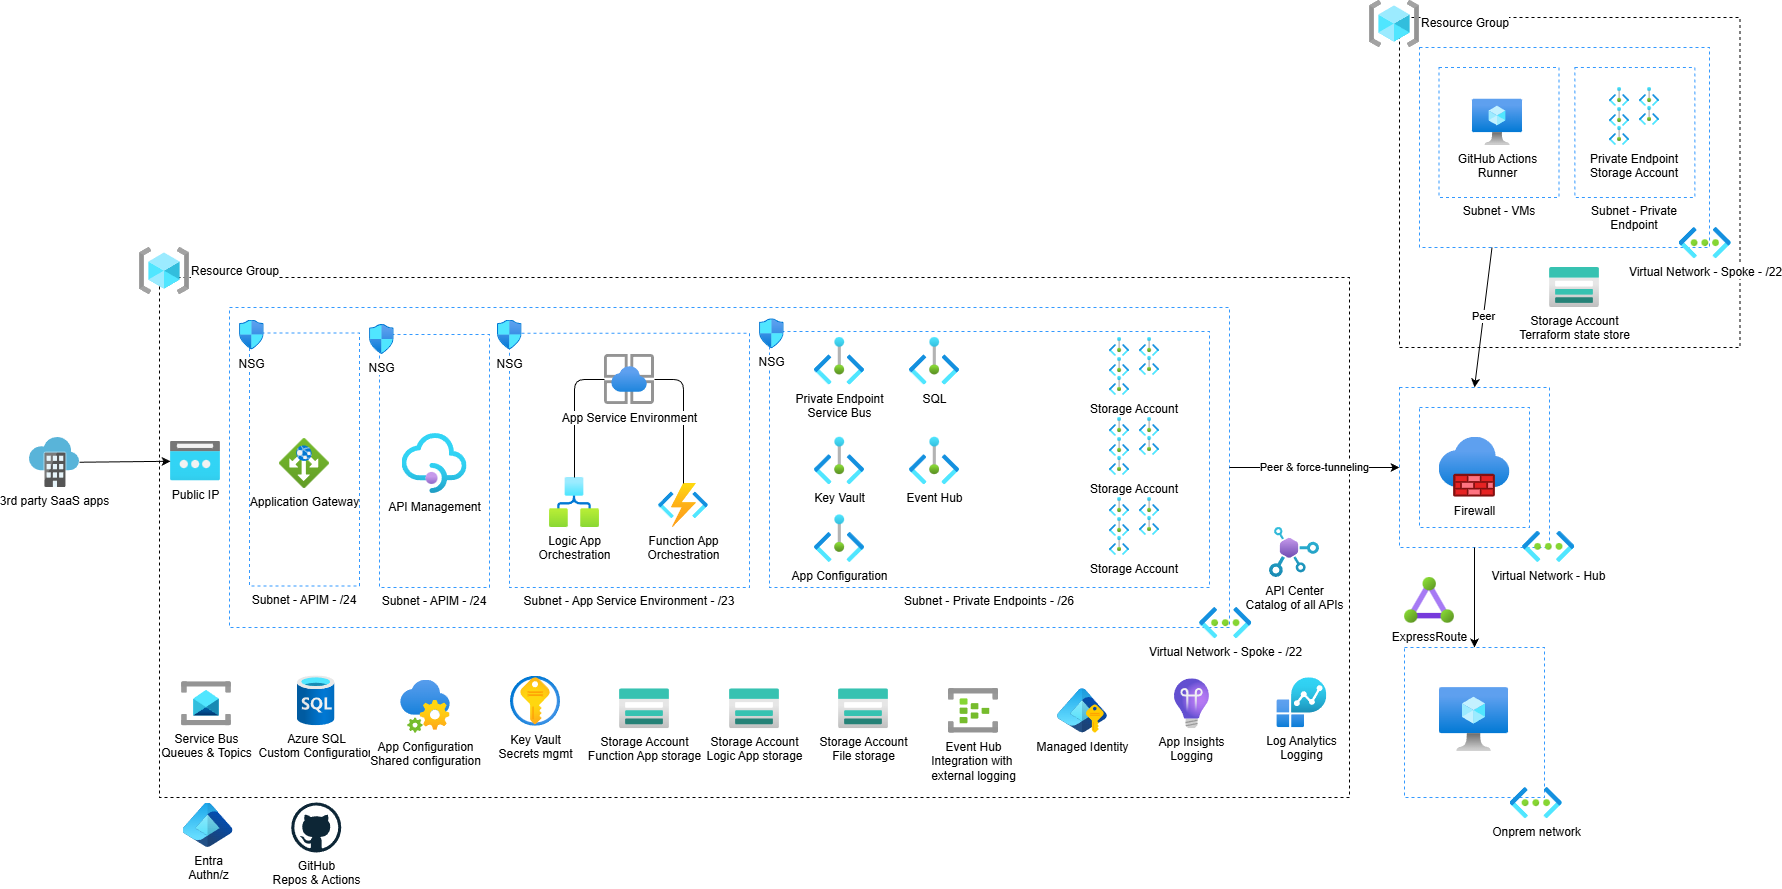

The diagram above was exported from draw.io. Its source (the exported page's mxGraphModel, read from the mxfile embedded in the PNG):
<mxGraphModel dx="2703" dy="2010" grid="1" gridSize="10" guides="1" tooltips="1" connect="1" arrows="1" fold="1" page="1" pageScale="1" pageWidth="850" pageHeight="1100" math="0" shadow="0">
  <root>
    <mxCell id="0" />
    <mxCell id="1" parent="0" />
    <mxCell id="107" value="" style="whiteSpace=wrap;html=1;dashed=1;fillColor=none;container=0;" vertex="1" parent="1">
      <mxGeometry x="1100" y="-260" width="340.5" height="330" as="geometry" />
    </mxCell>
    <mxCell id="116" value="" style="whiteSpace=wrap;html=1;dashed=1;fillColor=none;container=0;strokeColor=#3399FF;" vertex="1" parent="1">
      <mxGeometry x="1120" y="-230" width="290" height="200" as="geometry" />
    </mxCell>
    <mxCell id="109" value="Subnet - Private Endpoint" style="whiteSpace=wrap;html=1;dashed=1;fillColor=none;container=0;strokeColor=#3399FF;labelPosition=center;verticalLabelPosition=bottom;align=center;verticalAlign=top;" vertex="1" parent="1">
      <mxGeometry x="1275.38" y="-210" width="120" height="130" as="geometry" />
    </mxCell>
    <mxCell id="110" value="Private Endpoint&#10;Storage Account" style="group;labelPosition=center;verticalLabelPosition=bottom;align=center;verticalAlign=top;" vertex="1" connectable="0" parent="1">
      <mxGeometry x="1310" y="-190" width="50" height="58.04000000000002" as="geometry" />
    </mxCell>
    <mxCell id="111" value="" style="image;aspect=fixed;html=1;points=[];align=center;fontSize=12;image=img/lib/azure2/other/Private_Endpoints.svg;" vertex="1" parent="110">
      <mxGeometry width="20" height="19.02" as="geometry" />
    </mxCell>
    <mxCell id="112" value="" style="image;aspect=fixed;html=1;points=[];align=center;fontSize=12;image=img/lib/azure2/other/Private_Endpoints.svg;" vertex="1" parent="110">
      <mxGeometry x="30" width="20" height="19.02" as="geometry" />
    </mxCell>
    <mxCell id="113" value="" style="image;aspect=fixed;html=1;points=[];align=center;fontSize=12;image=img/lib/azure2/other/Private_Endpoints.svg;" vertex="1" parent="110">
      <mxGeometry y="20" width="20" height="19.02" as="geometry" />
    </mxCell>
    <mxCell id="114" value="" style="image;aspect=fixed;html=1;points=[];align=center;fontSize=12;image=img/lib/azure2/other/Private_Endpoints.svg;" vertex="1" parent="110">
      <mxGeometry x="30" y="19.02000000000001" width="20" height="19.02" as="geometry" />
    </mxCell>
    <mxCell id="115" value="" style="image;aspect=fixed;html=1;points=[];align=center;fontSize=12;image=img/lib/azure2/other/Private_Endpoints.svg;" vertex="1" parent="110">
      <mxGeometry y="39.02000000000001" width="20" height="19.02" as="geometry" />
    </mxCell>
    <mxCell id="108" value="Subnet - VMs" style="whiteSpace=wrap;html=1;dashed=1;fillColor=none;container=0;strokeColor=#3399FF;labelPosition=center;verticalLabelPosition=bottom;align=center;verticalAlign=top;" vertex="1" parent="1">
      <mxGeometry x="1139.5" y="-210" width="120" height="130" as="geometry" />
    </mxCell>
    <mxCell id="99" value="" style="whiteSpace=wrap;html=1;dashed=1;fillColor=none;container=0;strokeColor=#3399FF;" vertex="1" parent="1">
      <mxGeometry x="1100" y="110" width="150" height="160" as="geometry" />
    </mxCell>
    <mxCell id="3" value="" style="whiteSpace=wrap;html=1;dashed=1;fillColor=none;container=0;" parent="1" vertex="1">
      <mxGeometry x="-140" width="1190" height="520" as="geometry" />
    </mxCell>
    <mxCell id="2" value="" style="whiteSpace=wrap;html=1;dashed=1;fillColor=none;container=0;strokeColor=#3399FF;" parent="1" vertex="1">
      <mxGeometry x="-70" y="30" width="1000" height="320" as="geometry" />
    </mxCell>
    <mxCell id="10" value="Subnet - Private Endpoints - /26" style="whiteSpace=wrap;html=1;dashed=1;fillColor=none;strokeColor=#3399FF;labelPosition=center;verticalLabelPosition=bottom;align=center;verticalAlign=top;" parent="1" vertex="1">
      <mxGeometry x="470" y="54.06" width="440" height="255.94" as="geometry" />
    </mxCell>
    <mxCell id="4" value="Subnet - APIM - /24" style="whiteSpace=wrap;html=1;dashed=1;fillColor=none;strokeColor=#3399FF;labelPosition=center;verticalLabelPosition=bottom;align=center;verticalAlign=top;" parent="1" vertex="1">
      <mxGeometry x="80" y="57.06" width="110" height="252.94" as="geometry" />
    </mxCell>
    <mxCell id="5" value="API Management" style="image;aspect=fixed;html=1;points=[];align=center;fontSize=12;image=img/lib/azure2/app_services/API_Management_Services.svg;" parent="1" vertex="1">
      <mxGeometry x="102.5" y="156.01999999999998" width="65" height="60" as="geometry" />
    </mxCell>
    <mxCell id="6" value="Entra&lt;div&gt;Authn/z&lt;/div&gt;" style="image;aspect=fixed;html=1;points=[];align=center;fontSize=12;image=img/lib/azure2/other/Entra_Identity.svg;" parent="1" vertex="1">
      <mxGeometry x="-116.5" y="525.56" width="50" height="44.44" as="geometry" />
    </mxCell>
    <mxCell id="8" value="Log Analytics&lt;div&gt;Logging&lt;/div&gt;" style="image;aspect=fixed;html=1;points=[];align=center;fontSize=12;image=img/lib/azure2/management_governance/solutions.svg;" parent="1" vertex="1">
      <mxGeometry x="977.36" y="400.27" width="50" height="50" as="geometry" />
    </mxCell>
    <mxCell id="9" value="App Insights&lt;div&gt;Logging&lt;/div&gt;" style="image;aspect=fixed;html=1;points=[];align=center;fontSize=12;image=img/lib/azure2/management_governance/Application_Insights.svg;" parent="1" vertex="1">
      <mxGeometry x="875" y="401.27" width="34.92" height="50" as="geometry" />
    </mxCell>
    <mxCell id="12" value="Private Endpoint&lt;div&gt;Service Bus&lt;/div&gt;" style="image;aspect=fixed;html=1;points=[];align=center;fontSize=12;image=img/lib/azure2/other/Private_Endpoints.svg;" parent="1" vertex="1">
      <mxGeometry x="515" y="60" width="50" height="47.56" as="geometry" />
    </mxCell>
    <mxCell id="16" value="Key Vault" style="image;aspect=fixed;html=1;points=[];align=center;fontSize=12;image=img/lib/azure2/other/Private_Endpoints.svg;" parent="1" vertex="1">
      <mxGeometry x="515" y="159.75" width="50" height="47.56" as="geometry" />
    </mxCell>
    <mxCell id="18" value="SQL" style="image;aspect=fixed;html=1;points=[];align=center;fontSize=12;image=img/lib/azure2/other/Private_Endpoints.svg;" parent="1" vertex="1">
      <mxGeometry x="610" y="60" width="50" height="47.56" as="geometry" />
    </mxCell>
    <mxCell id="19" value="Storage Account" style="group;labelPosition=center;verticalLabelPosition=bottom;align=center;verticalAlign=top;" parent="1" vertex="1" connectable="0">
      <mxGeometry x="810" y="60" width="50" height="58.04000000000002" as="geometry" />
    </mxCell>
    <mxCell id="20" value="" style="image;aspect=fixed;html=1;points=[];align=center;fontSize=12;image=img/lib/azure2/other/Private_Endpoints.svg;" parent="19" vertex="1">
      <mxGeometry width="20" height="19.02" as="geometry" />
    </mxCell>
    <mxCell id="21" value="" style="image;aspect=fixed;html=1;points=[];align=center;fontSize=12;image=img/lib/azure2/other/Private_Endpoints.svg;" parent="19" vertex="1">
      <mxGeometry x="30" width="20" height="19.02" as="geometry" />
    </mxCell>
    <mxCell id="22" value="" style="image;aspect=fixed;html=1;points=[];align=center;fontSize=12;image=img/lib/azure2/other/Private_Endpoints.svg;" parent="19" vertex="1">
      <mxGeometry y="20" width="20" height="19.02" as="geometry" />
    </mxCell>
    <mxCell id="23" value="" style="image;aspect=fixed;html=1;points=[];align=center;fontSize=12;image=img/lib/azure2/other/Private_Endpoints.svg;" parent="19" vertex="1">
      <mxGeometry x="30" y="19.02000000000001" width="20" height="19.02" as="geometry" />
    </mxCell>
    <mxCell id="24" value="" style="image;aspect=fixed;html=1;points=[];align=center;fontSize=12;image=img/lib/azure2/other/Private_Endpoints.svg;" parent="19" vertex="1">
      <mxGeometry y="39.02000000000001" width="20" height="19.02" as="geometry" />
    </mxCell>
    <mxCell id="26" value="Managed Identity" style="image;aspect=fixed;html=1;points=[];align=center;fontSize=12;image=img/lib/azure2/identity/Entra_Managed_Identities.svg;" parent="1" vertex="1">
      <mxGeometry x="758" y="411.3410909090909" width="50" height="44.44" as="geometry" />
    </mxCell>
    <mxCell id="28" value="Storage Account&lt;div&gt;Function App storage&lt;/div&gt;" style="image;aspect=fixed;html=1;points=[];align=center;fontSize=12;image=img/lib/azure2/storage/Storage_Accounts.svg;" parent="1" vertex="1">
      <mxGeometry x="320" y="411.26672727272734" width="50" height="40" as="geometry" />
    </mxCell>
    <mxCell id="29" value="Key Vault&lt;div&gt;Secrets mgmt&lt;/div&gt;" style="image;aspect=fixed;html=1;points=[];align=center;fontSize=12;image=img/lib/azure2/security/Key_Vaults.svg;" parent="1" vertex="1">
      <mxGeometry x="211" y="398.77000000000004" width="50" height="50" as="geometry" />
    </mxCell>
    <mxCell id="33" value="Resource Group" style="image;aspect=fixed;html=1;points=[];align=left;fontSize=12;image=img/lib/azure2/general/Resource_Groups.svg;labelPosition=right;verticalLabelPosition=middle;verticalAlign=middle;" parent="1" vertex="1">
      <mxGeometry x="-160" y="-30" width="50" height="47.06" as="geometry" />
    </mxCell>
    <mxCell id="34" value="Virtual Network - Spoke - /22" style="image;aspect=fixed;html=1;points=[];align=center;fontSize=12;image=img/lib/azure2/networking/Virtual_Networks.svg;" parent="1" vertex="1">
      <mxGeometry x="900" y="330.0018181818182" width="52.38181818181818" height="31.272727272727273" as="geometry" />
    </mxCell>
    <mxCell id="35" value="NSG" style="image;aspect=fixed;html=1;points=[];align=center;fontSize=12;image=img/lib/azure2/networking/Network_Security_Groups.svg;" parent="1" vertex="1">
      <mxGeometry x="70" y="47" width="24.71" height="30" as="geometry" />
    </mxCell>
    <mxCell id="36" value="Subnet - App Service Environment - /23" style="whiteSpace=wrap;html=1;dashed=1;fillColor=none;strokeColor=#3399FF;labelPosition=center;verticalLabelPosition=bottom;align=center;verticalAlign=top;" parent="1" vertex="1">
      <mxGeometry x="210" y="55.81" width="240" height="254.19" as="geometry" />
    </mxCell>
    <mxCell id="37" value="NSG" style="image;aspect=fixed;html=1;points=[];align=center;fontSize=12;image=img/lib/azure2/networking/Network_Security_Groups.svg;" parent="1" vertex="1">
      <mxGeometry x="197.93" y="42.5" width="24.71" height="30" as="geometry" />
    </mxCell>
    <mxCell id="38" value="Function App&lt;div&gt;Orchestration&lt;/div&gt;" style="image;aspect=fixed;html=1;points=[];align=center;fontSize=12;image=img/lib/azure2/iot/Function_Apps.svg;" parent="1" vertex="1">
      <mxGeometry x="359" y="205.88000000000002" width="50" height="44.12" as="geometry" />
    </mxCell>
    <mxCell id="43" value="Logic App&lt;div&gt;Orchestration&lt;/div&gt;" style="image;aspect=fixed;html=1;points=[];align=center;fontSize=12;image=img/lib/azure2/internet_of_things/Logic_Apps.svg;" parent="1" vertex="1">
      <mxGeometry x="250" y="200.00000000000003" width="50" height="50" as="geometry" />
    </mxCell>
    <mxCell id="44" value="NSG" style="image;aspect=fixed;html=1;points=[];align=center;fontSize=12;image=img/lib/azure2/networking/Network_Security_Groups.svg;" parent="1" vertex="1">
      <mxGeometry x="459.99999999999994" y="41.31" width="24.71" height="30" as="geometry" />
    </mxCell>
    <mxCell id="45" value="&lt;div&gt;&lt;font color=&quot;#000000&quot;&gt;Azure SQL&lt;/font&gt;&lt;/div&gt;&lt;div&gt;Custom Configuration&lt;/div&gt;" style="image;aspect=fixed;html=1;points=[];align=center;fontSize=12;image=img/lib/azure2/databases/SQL_Database.svg;" parent="1" vertex="1">
      <mxGeometry x="-2" y="398.33" width="37.5" height="50" as="geometry" />
    </mxCell>
    <mxCell id="46" value="Service Bus&lt;div&gt;Queues &amp;amp; Topics&lt;/div&gt;" style="image;aspect=fixed;html=1;points=[];align=center;fontSize=12;image=img/lib/azure2/integration/Service_Bus.svg;" parent="1" vertex="1">
      <mxGeometry x="-118" y="404.21" width="50" height="44.12" as="geometry" />
    </mxCell>
    <mxCell id="47" value="Storage Account&lt;div&gt;Logic App storage&lt;/div&gt;" style="image;aspect=fixed;html=1;points=[];align=center;fontSize=12;image=img/lib/azure2/storage/Storage_Accounts.svg;" parent="1" vertex="1">
      <mxGeometry x="430" y="411.26672727272734" width="50" height="40" as="geometry" />
    </mxCell>
    <mxCell id="48" value="Storage Account&lt;div&gt;File storage&lt;/div&gt;" style="image;aspect=fixed;html=1;points=[];align=center;fontSize=12;image=img/lib/azure2/storage/Storage_Accounts.svg;" parent="1" vertex="1">
      <mxGeometry x="539" y="411.26672727272734" width="50" height="40" as="geometry" />
    </mxCell>
    <mxCell id="49" value="Storage Account" style="group;labelPosition=center;verticalLabelPosition=bottom;align=center;verticalAlign=top;" parent="1" vertex="1" connectable="0">
      <mxGeometry x="810" y="220" width="50" height="58.04000000000002" as="geometry" />
    </mxCell>
    <mxCell id="50" value="" style="image;aspect=fixed;html=1;points=[];align=center;fontSize=12;image=img/lib/azure2/other/Private_Endpoints.svg;" parent="49" vertex="1">
      <mxGeometry width="20" height="19.02" as="geometry" />
    </mxCell>
    <mxCell id="51" value="" style="image;aspect=fixed;html=1;points=[];align=center;fontSize=12;image=img/lib/azure2/other/Private_Endpoints.svg;" parent="49" vertex="1">
      <mxGeometry x="30" width="20" height="19.02" as="geometry" />
    </mxCell>
    <mxCell id="52" value="" style="image;aspect=fixed;html=1;points=[];align=center;fontSize=12;image=img/lib/azure2/other/Private_Endpoints.svg;" parent="49" vertex="1">
      <mxGeometry y="20" width="20" height="19.02" as="geometry" />
    </mxCell>
    <mxCell id="53" value="" style="image;aspect=fixed;html=1;points=[];align=center;fontSize=12;image=img/lib/azure2/other/Private_Endpoints.svg;" parent="49" vertex="1">
      <mxGeometry x="30" y="19.02000000000001" width="20" height="19.02" as="geometry" />
    </mxCell>
    <mxCell id="54" value="" style="image;aspect=fixed;html=1;points=[];align=center;fontSize=12;image=img/lib/azure2/other/Private_Endpoints.svg;" parent="49" vertex="1">
      <mxGeometry y="39.02000000000001" width="20" height="19.02" as="geometry" />
    </mxCell>
    <mxCell id="55" value="Storage Account" style="group;labelPosition=center;verticalLabelPosition=bottom;align=center;verticalAlign=top;" parent="1" vertex="1" connectable="0">
      <mxGeometry x="810" y="140.00000000000003" width="50" height="58.04000000000002" as="geometry" />
    </mxCell>
    <mxCell id="56" value="" style="image;aspect=fixed;html=1;points=[];align=center;fontSize=12;image=img/lib/azure2/other/Private_Endpoints.svg;" parent="55" vertex="1">
      <mxGeometry width="20" height="19.02" as="geometry" />
    </mxCell>
    <mxCell id="57" value="" style="image;aspect=fixed;html=1;points=[];align=center;fontSize=12;image=img/lib/azure2/other/Private_Endpoints.svg;" parent="55" vertex="1">
      <mxGeometry x="30" width="20" height="19.02" as="geometry" />
    </mxCell>
    <mxCell id="58" value="" style="image;aspect=fixed;html=1;points=[];align=center;fontSize=12;image=img/lib/azure2/other/Private_Endpoints.svg;" parent="55" vertex="1">
      <mxGeometry y="20" width="20" height="19.02" as="geometry" />
    </mxCell>
    <mxCell id="59" value="" style="image;aspect=fixed;html=1;points=[];align=center;fontSize=12;image=img/lib/azure2/other/Private_Endpoints.svg;" parent="55" vertex="1">
      <mxGeometry x="30" y="19.02000000000001" width="20" height="19.02" as="geometry" />
    </mxCell>
    <mxCell id="60" value="" style="image;aspect=fixed;html=1;points=[];align=center;fontSize=12;image=img/lib/azure2/other/Private_Endpoints.svg;" parent="55" vertex="1">
      <mxGeometry y="39.02000000000001" width="20" height="19.02" as="geometry" />
    </mxCell>
    <mxCell id="61" value="Event Hub&lt;div&gt;Integration with&amp;nbsp;&lt;/div&gt;&lt;div&gt;external logging&lt;/div&gt;" style="image;aspect=fixed;html=1;points=[];align=center;fontSize=12;image=img/lib/azure2/iot/Event_Hubs.svg;" parent="1" vertex="1">
      <mxGeometry x="649" y="411" width="50" height="44.78" as="geometry" />
    </mxCell>
    <mxCell id="62" value="Event Hub" style="image;aspect=fixed;html=1;points=[];align=center;fontSize=12;image=img/lib/azure2/other/Private_Endpoints.svg;" parent="1" vertex="1">
      <mxGeometry x="610" y="159.75" width="50" height="47.56" as="geometry" />
    </mxCell>
    <mxCell id="65" value="GitHub&lt;div&gt;Repos &amp;amp; Actions&lt;/div&gt;" style="dashed=0;outlineConnect=0;html=1;align=center;labelPosition=center;verticalLabelPosition=bottom;verticalAlign=top;shape=mxgraph.weblogos.github;aspect=fixed;" vertex="1" parent="1">
      <mxGeometry x="-8.25" y="525" width="50" height="50" as="geometry" />
    </mxCell>
    <mxCell id="67" value="" style="edgeStyle=orthogonalEdgeStyle;html=1;endArrow=none;endFill=0;" edge="1" parent="1" source="66" target="43">
      <mxGeometry relative="1" as="geometry" />
    </mxCell>
    <mxCell id="69" value="" style="edgeStyle=orthogonalEdgeStyle;html=1;endArrow=none;endFill=0;" edge="1" parent="1" source="66" target="38">
      <mxGeometry relative="1" as="geometry">
        <mxPoint x="377.6399999999999" y="102" as="targetPoint" />
      </mxGeometry>
    </mxCell>
    <mxCell id="66" value="App Service Environment" style="image;aspect=fixed;html=1;points=[];align=center;fontSize=12;image=img/lib/azure2/app_services/App_Service_Environments.svg;" vertex="1" parent="1">
      <mxGeometry x="305" y="77" width="50" height="50" as="geometry" />
    </mxCell>
    <mxCell id="70" value="App Configuration&lt;div&gt;Shared configuration&lt;/div&gt;" style="image;aspect=fixed;html=1;points=[];align=center;fontSize=12;image=img/lib/azure2/integration/App_Configuration.svg;" vertex="1" parent="1">
      <mxGeometry x="101" y="402.65" width="50" height="53.13" as="geometry" />
    </mxCell>
    <mxCell id="72" value="Public IP" style="image;aspect=fixed;html=1;points=[];align=center;fontSize=12;image=img/lib/azure2/networking/Public_IP_Addresses.svg;" vertex="1" parent="1">
      <mxGeometry x="-129" y="163.53000000000003" width="50" height="40" as="geometry" />
    </mxCell>
    <mxCell id="73" value="Application Gateway" style="image;aspect=fixed;html=1;points=[];align=center;fontSize=12;image=img/lib/azure2/networking/Application_Gateways.svg;" vertex="1" parent="1">
      <mxGeometry x="-20" y="161.01999999999998" width="50" height="50" as="geometry" />
    </mxCell>
    <mxCell id="78" value="App Configuration" style="image;aspect=fixed;html=1;points=[];align=center;fontSize=12;image=img/lib/azure2/other/Private_Endpoints.svg;" vertex="1" parent="1">
      <mxGeometry x="515" y="237.44" width="50" height="47.56" as="geometry" />
    </mxCell>
    <mxCell id="90" value="Subnet - APIM - /24" style="whiteSpace=wrap;html=1;dashed=1;fillColor=none;strokeColor=#3399FF;labelPosition=center;verticalLabelPosition=bottom;align=center;verticalAlign=top;" vertex="1" parent="1">
      <mxGeometry x="-50" y="55.56" width="110" height="252.94" as="geometry" />
    </mxCell>
    <mxCell id="91" value="NSG" style="image;aspect=fixed;html=1;points=[];align=center;fontSize=12;image=img/lib/azure2/networking/Network_Security_Groups.svg;" vertex="1" parent="1">
      <mxGeometry x="-60" y="42.5" width="24.71" height="30" as="geometry" />
    </mxCell>
    <mxCell id="93" value="" style="edgeStyle=none;html=1;" edge="1" parent="1" source="92" target="72">
      <mxGeometry relative="1" as="geometry" />
    </mxCell>
    <mxCell id="92" value="3rd party SaaS apps" style="image;sketch=0;aspect=fixed;html=1;points=[];align=center;fontSize=12;image=img/lib/mscae/Software_as_a_Service.svg;" vertex="1" parent="1">
      <mxGeometry x="-270" y="160" width="50" height="50" as="geometry" />
    </mxCell>
    <mxCell id="95" value="API Center&lt;div&gt;Catalog of all APIs&lt;/div&gt;" style="image;aspect=fixed;html=1;points=[];align=center;fontSize=12;image=img/lib/azure2/web/API_Center.svg;" vertex="1" parent="1">
      <mxGeometry x="970" y="250" width="50" height="50" as="geometry" />
    </mxCell>
    <mxCell id="96" value="" style="whiteSpace=wrap;html=1;dashed=1;fillColor=none;container=0;strokeColor=#3399FF;" vertex="1" parent="1">
      <mxGeometry x="1105" y="370" width="140" height="150" as="geometry" />
    </mxCell>
    <mxCell id="97" value="" style="whiteSpace=wrap;html=1;dashed=1;fillColor=none;strokeColor=#3399FF;labelPosition=center;verticalLabelPosition=bottom;align=center;verticalAlign=top;" vertex="1" parent="1">
      <mxGeometry x="1120" y="130" width="110" height="120" as="geometry" />
    </mxCell>
    <mxCell id="98" value="Virtual Network - Hub" style="image;aspect=fixed;html=1;points=[];align=center;fontSize=12;image=img/lib/azure2/networking/Virtual_Networks.svg;" vertex="1" parent="1">
      <mxGeometry x="1223" y="253.73181818181817" width="52.38181818181818" height="31.272727272727273" as="geometry" />
    </mxCell>
    <mxCell id="101" value="" style="edgeStyle=none;html=1;" edge="1" parent="1" source="99" target="96">
      <mxGeometry relative="1" as="geometry" />
    </mxCell>
    <mxCell id="100" value="ExpressRoute" style="image;aspect=fixed;html=1;points=[];align=center;fontSize=12;image=img/lib/azure2/networking/ExpressRoute_Circuits.svg;" vertex="1" parent="1">
      <mxGeometry x="1105" y="300" width="50" height="45.71" as="geometry" />
    </mxCell>
    <mxCell id="102" value="Firewall" style="image;aspect=fixed;html=1;points=[];align=center;fontSize=12;image=img/lib/azure2/networking/Firewalls.svg;" vertex="1" parent="1">
      <mxGeometry x="1139.5" y="159.75" width="71" height="60" as="geometry" />
    </mxCell>
    <mxCell id="103" value="Peer &amp;amp; force-tunneling" style="edgeStyle=none;orthogonalLoop=1;jettySize=auto;html=1;entryX=0;entryY=0.5;entryDx=0;entryDy=0;exitX=1;exitY=0.5;exitDx=0;exitDy=0;" edge="1" parent="1" source="2" target="99">
      <mxGeometry width="80" relative="1" as="geometry">
        <mxPoint x="890" y="160" as="sourcePoint" />
        <mxPoint x="970" y="160" as="targetPoint" />
        <Array as="points" />
      </mxGeometry>
    </mxCell>
    <mxCell id="104" value="" style="image;aspect=fixed;html=1;points=[];align=center;fontSize=12;image=img/lib/azure2/compute/Virtual_Machine.svg;" vertex="1" parent="1">
      <mxGeometry x="1140" y="410" width="69" height="64" as="geometry" />
    </mxCell>
    <mxCell id="105" value="Onprem network" style="image;aspect=fixed;html=1;points=[];align=center;fontSize=12;image=img/lib/azure2/networking/Virtual_Networks.svg;" vertex="1" parent="1">
      <mxGeometry x="1210.5" y="510.0018181818182" width="52.38181818181818" height="31.272727272727273" as="geometry" />
    </mxCell>
    <mxCell id="106" value="GitHub Actions&lt;div&gt;Runner&lt;/div&gt;" style="image;aspect=fixed;html=1;points=[];align=center;fontSize=12;image=img/lib/azure2/compute/Virtual_Machine.svg;" vertex="1" parent="1">
      <mxGeometry x="1173" y="-178.34" width="50" height="46.38" as="geometry" />
    </mxCell>
    <mxCell id="118" value="Peer" style="edgeStyle=none;orthogonalLoop=1;jettySize=auto;html=1;exitX=0.25;exitY=1;exitDx=0;exitDy=0;entryX=0.5;entryY=0;entryDx=0;entryDy=0;" edge="1" parent="1" source="116" target="99">
      <mxGeometry width="80" relative="1" as="geometry">
        <mxPoint x="1130" y="180" as="sourcePoint" />
        <mxPoint x="1210" y="180" as="targetPoint" />
        <Array as="points" />
      </mxGeometry>
    </mxCell>
    <mxCell id="119" value="Virtual Network - Spoke - /22" style="image;aspect=fixed;html=1;points=[];align=center;fontSize=12;image=img/lib/azure2/networking/Virtual_Networks.svg;" vertex="1" parent="1">
      <mxGeometry x="1379.5" y="-49.998181818181834" width="52.38181818181818" height="31.272727272727273" as="geometry" />
    </mxCell>
    <mxCell id="120" value="Resource Group" style="image;aspect=fixed;html=1;points=[];align=left;fontSize=12;image=img/lib/azure2/general/Resource_Groups.svg;labelPosition=right;verticalLabelPosition=middle;verticalAlign=middle;" vertex="1" parent="1">
      <mxGeometry x="1070" y="-277.06" width="50" height="47.06" as="geometry" />
    </mxCell>
    <mxCell id="117" value="Storage Account&lt;div&gt;Terraform state store&lt;/div&gt;" style="image;aspect=fixed;html=1;points=[];align=center;fontSize=12;image=img/lib/azure2/storage/Storage_Accounts.svg;" vertex="1" parent="1">
      <mxGeometry x="1250" y="-10.003272727272645" width="50" height="40" as="geometry" />
    </mxCell>
  </root>
</mxGraphModel>